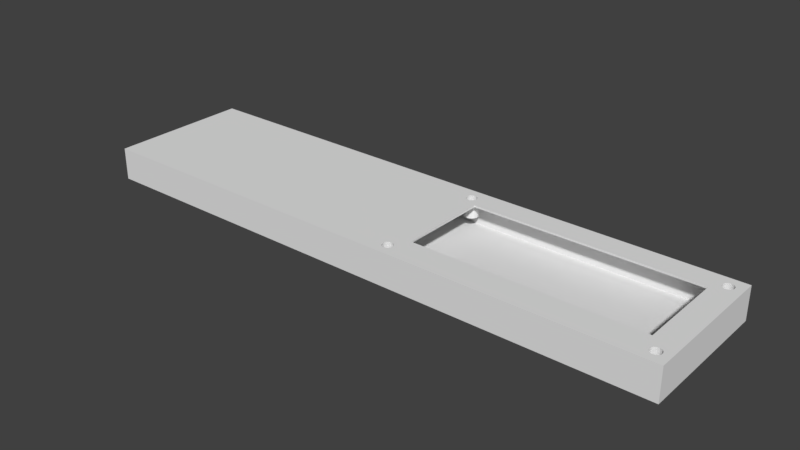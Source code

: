 # Source: voltage.blend  (saved by Blender 2.79.0; exported with 4.5.12 LTS)
import bpy
from mathutils import Matrix  # noqa: F401  (used for matrix-valued properties, if any)

bpy.ops.wm.read_factory_settings(use_empty=True)
scene = bpy.context.scene
scene.name = 'Scene'

# ---- collections
col_collection_1 = bpy.data.collections.new('Collection 1'); scene.collection.children.link(col_collection_1)

# ---- materials (node trees are filled in below, after node groups)
mat_material = bpy.data.materials.new('Material')
mat_material.alpha_threshold = 0.0
mat_material.use_transparent_shadow = False
mat_material.roughness = 0.5
mat_material.line_color = (0.0, 0.0, 0.0, 1.0)

# ---- material node trees

# ---- world
world_world = bpy.data.worlds.new('World'); scene.world = world_world
world_world.color = (0.05088, 0.05088, 0.05088)
world_world.use_sun_shadow = False
world_world.sun_shadow_jitter_overblur = 0.0
world_world.cycles.sampling_method = 'MANUAL'

# ---- meshes
me_cube = bpy.data.meshes.new('Cube')
me_cube.from_pydata([(42.0, 22.0, -5.0), (42.0, -22.0, -5.0), (-42.0, -22.0, -5.0), (-42.0, 22.0, -5.0), (42.0, 22.0, 5.0), (42.0, -22.0, 5.0), (-42.0, -22.0, 5.0), (-42.0, 22.0, 5.0), (38.0, 22.0, -5.0), (-38.0, 22.0, -5.0), (38.0, -22.0, -5.0), (-38.0, -22.0, -5.0), (38.0, 22.0, 5.0), (-38.0, 22.0, 5.0), (38.0, -22.0, 5.0), (-38.0, -22.0, 5.0), (42.0, 18.0, -5.0), (42.0, -18.0, -5.0), (-42.0, -18.0, -5.0), (-42.0, 18.0, -5.0), (42.0, 18.0, 5.0), (42.0, -18.0, 5.0), (-42.0, -18.0, 5.0), (-42.0, 18.0, 5.0), (38.0, -18.0, -5.0), (38.0, 18.0, -5.0), (-38.0, -18.0, -5.0), (-38.0, 18.0, -5.0), (42.0, 14.49, -5.0), (42.0, 7.715, -5.0), (42.0, 2.572, -5.0), (42.0, -2.572, -5.0), (42.0, -7.715, -5.0), (42.0, -12.86, -5.0), (-42.0, -12.86, -5.0), (-42.0, -7.715, -5.0), (-42.0, -2.572, -5.0), (-42.0, 2.572, -5.0), (-42.0, 7.715, -5.0), (-42.0, 14.49, -5.0), (42.0, 14.49, 5.0), (42.0, 7.715, 5.0), (42.0, 2.572, 5.0), (42.0, -2.572, 5.0), (42.0, -7.715, 5.0), (42.0, -12.86, 5.0), (-42.0, -12.86, 5.0), (-42.0, -7.715, 5.0), (-42.0, -2.572, 5.0), (-42.0, 2.572, 5.0), (-42.0, 7.715, 5.0), (-42.0, 14.49, 5.0), (38.0, 14.49, 5.0), (38.0, 7.715, 5.0), (38.0, 2.572, 5.0), (38.0, -2.572, 5.0), (38.0, -7.715, 5.0), (38.0, -12.86, 5.0), (-38.0, 14.49, 5.0), (-38.0, 7.715, 5.0), (-38.0, 2.572, 5.0), (-38.0, -2.572, 5.0), (-38.0, -7.715, 5.0), (-38.0, -12.86, 5.0), (38.0, -12.86, -5.0), (38.0, -7.715, -5.0), (38.0, -2.572, -5.0), (38.0, 2.572, -5.0), (38.0, 7.715, -5.0), (38.0, 14.49, -5.0), (-38.0, -12.86, -5.0), (-38.0, -7.715, -5.0), (-38.0, -2.572, -5.0), (-38.0, 2.572, -5.0), (-38.0, 7.715, -5.0), (-38.0, 14.49, -5.0), (28.5, 22.0, -5.0), (23.75, 22.0, -5.0), (19.0, 22.0, -5.0), (14.25, 22.0, -5.0), (9.501, 22.0, -5.0), (4.75, 22.0, -5.0), (2.384e-05, 22.0, -5.0), (-4.75, 22.0, -5.0), (-9.5, 22.0, -5.0), (-14.25, 22.0, -5.0), (-19.0, 22.0, -5.0), (-23.75, 22.0, -5.0), (-28.5, 22.0, -5.0), (-34.48, 22.0, -5.0), (28.5, -22.0, -5.0), (23.75, -22.0, -5.0), (19.0, -22.0, -5.0), (14.25, -22.0, -5.0), (9.501, -22.0, -5.0), (4.75, -22.0, -5.0), (4.768e-07, -22.0, -5.0), (-4.75, -22.0, -5.0), (-9.501, -22.0, -5.0), (-14.25, -22.0, -5.0), (-19.0, -22.0, -5.0), (-23.75, -22.0, -5.0), (-28.5, -22.0, -5.0), (-34.48, -22.0, -5.0), (28.5, 22.0, 5.0), (23.75, 22.0, 5.0), (19.0, 22.0, 5.0), (14.25, 22.0, 5.0), (9.501, 22.0, 5.0), (4.75, 22.0, 5.0), (3.099e-05, 22.0, 5.0), (-4.75, 22.0, 5.0), (-9.5, 22.0, 5.0), (-14.25, 22.0, 5.0), (-19.0, 22.0, 5.0), (-23.75, 22.0, 5.0), (-28.5, 22.0, 5.0), (-34.48, 22.0, 5.0), (28.5, -22.0, 5.0), (23.75, -22.0, 5.0), (19.0, -22.0, 5.0), (14.25, -22.0, 5.0), (9.5, -22.0, 5.0), (4.75, -22.0, 5.0), (-5.579e-05, -22.0, 5.0), (-4.75, -22.0, 5.0), (-9.501, -22.0, 5.0), (-14.25, -22.0, 5.0), (-19.0, -22.0, 5.0), (-23.75, -22.0, 5.0), (-28.5, -22.0, 5.0), (-34.48, -22.0, 5.0), (28.5, 18.0, -5.0), (23.75, 18.0, -5.0), (19.0, 18.0, -5.0), (14.25, 18.0, -5.0), (9.501, 18.0, -5.0), (4.75, 18.0, -5.0), (1.478e-05, 18.0, -5.0), (-4.75, 18.0, -5.0), (-9.5, 18.0, -5.0), (-14.25, 18.0, -5.0), (-19.0, 18.0, -5.0), (-23.75, 18.0, -5.0), (-28.5, 18.0, -5.0), (-34.48, 18.0, -5.0), (28.5, -18.0, -5.0), (23.75, -18.0, -5.0), (19.0, -18.0, -5.0), (14.25, -18.0, -5.0), (9.501, -18.0, -5.0), (4.75, -18.0, -5.0), (7.629e-06, -18.0, -5.0), (-4.75, -18.0, -5.0), (-9.5, -18.0, -5.0), (-14.25, -18.0, -5.0), (-19.0, -18.0, -5.0), (-23.75, -18.0, -5.0), (-28.5, -18.0, -5.0), (-34.48, -18.0, -5.0), (-34.48, 18.0, 5.0), (-28.5, 18.0, 5.0), (-23.75, 18.0, 5.0), (-19.0, 18.0, 5.0), (-14.25, 18.0, 5.0), (-9.501, 18.0, 5.0), (-4.75, 18.0, 5.0), (3.338e-06, 18.0, 5.0), (4.75, 18.0, 5.0), (9.501, 18.0, 5.0), (14.25, 18.0, 5.0), (19.0, 18.0, 5.0), (23.75, 18.0, 5.0), (28.5, 18.0, 5.0), (-34.48, -18.0, 5.0), (-28.5, -18.0, 5.0), (-23.75, -18.0, 5.0), (-19.0, -18.0, 5.0), (-14.25, -18.0, 5.0), (-9.501, -18.0, 5.0), (-4.75, -18.0, 5.0), (-2.289e-05, -18.0, 5.0), (4.75, -18.0, 5.0), (9.5, -18.0, 5.0), (14.25, -18.0, 5.0), (19.0, -18.0, 5.0), (23.75, -18.0, 5.0), (28.5, -18.0, 5.0), (-34.48, 14.49, 5.0), (-28.5, 14.49, 5.0), (-23.75, 14.49, 5.0), (-19.0, 14.49, 5.0), (-14.25, 14.49, 5.0), (-9.501, 14.49, 5.0), (-4.75, 14.49, 5.0), (-4.768e-07, 14.49, 5.0), (4.75, 14.49, 5.0), (9.501, 14.49, 5.0), (14.25, 14.49, 5.0), (19.0, 14.49, 5.0), (23.75, 14.49, 5.0), (-34.48, 7.715, 5.0), (-34.48, 2.572, 5.0), (-34.48, -2.572, 5.0), (-34.48, -7.715, 5.0), (-34.48, -12.86, 5.0), (-28.5, -12.86, 5.0), (-23.75, -12.86, 5.0), (-19.0, -12.86, 5.0), (-14.25, -12.86, 5.0), (-9.501, -12.86, 5.0), (-4.75, -12.86, 5.0), (-1.955e-05, -12.86, 5.0), (4.75, -12.86, 5.0), (9.5, -12.86, 5.0), (14.25, -12.86, 5.0), (19.0, -12.86, 5.0), (23.75, -12.86, 5.0), (28.5, -12.86, 5.0), (28.5, 14.49, -5.0), (23.75, 14.49, -5.0), (19.0, 14.49, -5.0), (14.25, 14.49, -5.0), (9.501, 14.49, -5.0), (4.75, 14.49, -5.0), (1.24e-05, 14.49, -5.0), (-4.75, 14.49, -5.0), (-9.5, 14.49, -5.0), (-14.25, 14.49, -5.0), (-19.0, 14.49, -5.0), (-23.75, 14.49, -5.0), (-28.5, 14.49, -5.0), (-34.48, 14.49, -5.0), (28.5, 7.715, -5.0), (23.75, 7.715, -5.0), (19.0, 7.715, -5.0), (14.25, 7.715, -5.0), (9.501, 7.715, -5.0), (4.75, 7.715, -5.0), (1.097e-05, 7.715, -5.0), (-4.75, 7.715, -5.0), (-9.5, 7.715, -5.0), (-14.25, 7.715, -5.0), (-19.0, 7.715, -5.0), (-23.75, 7.715, -5.0), (-28.5, 7.715, -5.0), (-34.48, 7.715, -5.0), (28.5, 2.572, -5.0), (23.75, 2.572, -5.0), (19.0, 2.572, -5.0), (14.25, 2.572, -5.0), (9.501, 2.572, -5.0), (4.75, 2.572, -5.0), (9.06e-06, 2.572, -5.0), (-4.75, 2.572, -5.0), (-9.5, 2.572, -5.0), (-14.25, 2.572, -5.0), (-19.0, 2.572, -5.0), (-23.75, 2.572, -5.0), (-28.5, 2.572, -5.0), (-34.48, 2.572, -5.0), (28.5, -2.572, -5.0), (23.75, -2.572, -5.0), (19.0, -2.572, -5.0), (14.25, -2.572, -5.0), (9.501, -2.572, -5.0), (4.75, -2.572, -5.0), (9.06e-06, -2.572, -5.0), (-4.75, -2.572, -5.0), (-9.5, -2.572, -5.0), (-14.25, -2.572, -5.0), (-19.0, -2.572, -5.0), (-23.75, -2.572, -5.0), (-28.5, -2.572, -5.0), (-34.48, -2.572, -5.0), (28.5, -7.715, -5.0), (23.75, -7.715, -5.0), (19.0, -7.715, -5.0), (14.25, -7.715, -5.0), (9.501, -7.715, -5.0), (4.75, -7.715, -5.0), (9.06e-06, -7.715, -5.0), (-4.75, -7.715, -5.0), (-9.5, -7.715, -5.0), (-14.25, -7.715, -5.0), (-19.0, -7.715, -5.0), (-23.75, -7.715, -5.0), (-28.5, -7.715, -5.0), (-34.48, -7.715, -5.0), (28.5, -12.86, -5.0), (23.75, -12.86, -5.0), (19.0, -12.86, -5.0), (14.25, -12.86, -5.0), (9.501, -12.86, -5.0), (4.75, -12.86, -5.0), (8.583e-06, -12.86, -5.0), (-4.75, -12.86, -5.0), (-9.5, -12.86, -5.0), (-14.25, -12.86, -5.0), (-19.0, -12.86, -5.0), (-23.75, -12.86, -5.0), (-28.5, -12.86, -5.0), (-34.48, -12.86, -5.0), (40.0, 22.0, 5.0), (42.0, 20.0, 5.0), (38.0, 20.0, 5.0), (34.41, 18.0, 5.0), (40.0, 18.0, 5.0), (42.0, 15.43, 5.0), (38.0, 15.43, 5.0), (40.0, 14.49, 5.0), (34.41, 14.49, 5.0), (34.41, 22.0, 5.0), (34.41, 20.0, 5.0), (34.41, 15.43, 5.0), (40.0, 15.43, 5.0), (40.0, 20.0, 5.0), (34.41, 19.0, 5.0), (36.81, 20.0, 5.0), (34.41, 16.72, 5.0), (36.81, 15.43, 5.0), (40.0, 16.72, 5.0), (39.0, 15.43, 5.0), (40.0, 19.0, 5.0), (39.0, 20.0, 5.0), (39.59, 18.16, 5.0), (38.21, 16.36, 5.0), (34.41, 18.5, 5.0), (37.41, 20.0, 5.0), (34.41, 16.07, 5.0), (37.41, 15.43, 5.0), (40.0, 16.07, 5.0), (39.5, 15.43, 5.0), (40.0, 18.5, 5.0), (39.5, 20.0, 5.0), (37.79, 19.55, 5.0), (36.41, 17.75, 5.0), (34.41, 19.5, 5.0), (36.22, 20.0, 5.0), (34.41, 17.36, 5.0), (36.22, 15.43, 5.0), (40.0, 17.36, 5.0), (38.5, 15.43, 5.0), (40.0, 19.5, 5.0), (38.5, 20.0, 5.0), (38.98, 16.68, 5.0), (39.48, 17.34, 5.0), (37.38, 16.47, 5.0), (36.72, 16.98, 5.0), (37.02, 19.23, 5.0), (36.52, 18.58, 5.0), (38.62, 19.44, 5.0), (39.28, 18.93, 5.0), (38.21, 19.55, 5.0), (38.98, 19.23, 5.0), (39.49, 18.57, 5.0), (36.73, 18.94, 5.0), (37.39, 19.44, 5.0), (36.51, 17.35, 5.0), (37.79, 16.36, 5.0), (39.59, 17.74, 5.0), (39.27, 16.98, 5.0), (38.61, 16.47, 5.0), (37.02, 16.68, 5.0), (36.41, 18.17, 5.0), (-40.0, 22.0, 5.0), (-42.0, 20.0, 5.0), (-35.63, 22.0, 5.0), (-42.0, 15.43, 5.0), (-37.8, 19.55, 5.0), (-39.6, 18.16, 5.0), (-38.22, 16.35, 5.0), (-40.0, 14.49, 5.0), (-36.41, 17.74, 5.0), (-35.63, 14.49, 5.0), (-34.48, 15.43, 5.0), (-34.48, 20.0, 5.0), (-37.02, 16.67, 5.0), (-39.28, 16.97, 5.0), (-38.99, 19.23, 5.0), (-36.73, 18.93, 5.0), (-41.0, 22.0, 5.0), (-42.0, 21.0, 5.0), (-36.81, 22.0, 5.0), (-42.0, 16.72, 5.0), (-38.0, 15.0, 5.0), (-39.0, 14.49, 5.0), (-34.97, 18.0, 5.0), (-34.97, 14.49, 5.0), (-34.48, 15.0, 5.0), (-34.48, 19.0, 5.0), (-39.0, 22.0, 5.0), (-42.0, 19.0, 5.0), (-34.97, 22.0, 5.0), (-42.0, 15.0, 5.0), (-38.0, 21.0, 5.0), (-41.0, 18.0, 5.0), (-41.0, 14.49, 5.0), (-36.81, 14.49, 5.0), (-34.48, 16.72, 5.0), (-34.48, 21.0, 5.0), (-35.63, 15.0, 5.0), (-36.61, 17.15, 5.0), (-34.97, 15.43, 5.0), (-37.59, 16.39, 5.0), (-40.0, 15.0, 5.0), (-39.56, 17.53, 5.0), (-38.81, 16.55, 5.0), (-41.0, 15.43, 5.0), (-39.4, 18.76, 5.0), (-40.0, 21.0, 5.0), (-38.42, 19.51, 5.0), (-41.0, 20.0, 5.0), (-36.45, 18.37, 5.0), (-35.63, 21.0, 5.0), (-34.97, 20.0, 5.0), (-37.2, 19.35, 5.0), (-36.81, 21.0, 5.0), (-34.97, 21.0, 5.0), (-34.97, 19.0, 5.0), (-41.0, 21.0, 5.0), (-39.0, 21.0, 5.0), (-41.0, 16.72, 5.0), (-39.0, 15.0, 5.0), (-34.97, 16.72, 5.0), (-34.97, 15.0, 5.0), (-36.81, 15.0, 5.0), (-41.0, 15.0, 5.0), (-41.0, 19.0, 5.0), (-40.0, -22.0, 5.0), (-35.63, -22.0, 5.0), (-37.82, -19.63, 5.0), (-42.0, -20.0, 5.0), (-38.24, -16.42, 5.0), (-39.63, -18.24, 5.0), (-42.0, -15.43, 5.0), (-40.0, -12.86, 5.0), (-36.43, -17.82, 5.0), (-35.63, -12.86, 5.0), (-34.48, -15.43, 5.0), (-34.48, -20.0, 5.0), (-39.31, -17.04, 5.0), (-37.04, -16.74, 5.0), (-36.75, -19.01, 5.0), (-39.01, -19.31, 5.0), (-41.0, -22.0, 5.0), (-36.81, -22.0, 5.0), (-38.0, -21.0, 5.0), (-42.0, -19.0, 5.0), (-42.0, -14.14, 5.0), (-39.0, -12.86, 5.0), (-35.03, -18.0, 5.0), (-35.03, -12.86, 5.0), (-34.48, -16.72, 5.0), (-34.48, -21.0, 5.0), (-39.0, -22.0, 5.0), (-35.03, -22.0, 5.0), (-42.0, -21.0, 5.0), (-38.0, -14.14, 5.0), (-41.0, -18.0, 5.0), (-42.0, -16.72, 5.0), (-41.0, -12.86, 5.0), (-36.81, -12.86, 5.0), (-34.48, -14.14, 5.0), (-34.48, -19.0, 5.0), (-39.59, -17.61, 5.0), (-40.0, -14.14, 5.0), (-38.84, -16.63, 5.0), (-41.0, -15.43, 5.0), (-36.63, -17.22, 5.0), (-35.63, -14.14, 5.0), (-35.03, -15.43, 5.0), (-37.61, -16.46, 5.0), (-35.63, -21.0, 5.0), (-36.47, -18.45, 5.0), (-35.03, -20.0, 5.0), (-37.22, -19.43, 5.0), (-40.0, -21.0, 5.0), (-39.43, -18.84, 5.0), (-38.45, -19.59, 5.0), (-41.0, -20.0, 5.0), (-41.0, -19.0, 5.0), (-39.0, -21.0, 5.0), (-35.03, -19.0, 5.0), (-35.03, -21.0, 5.0), (-36.81, -14.14, 5.0), (-35.03, -14.14, 5.0), (-35.03, -16.72, 5.0), (-41.0, -14.14, 5.0), (-39.0, -14.14, 5.0), (-41.0, -16.72, 5.0), (-36.81, -21.0, 5.0), (-41.0, -21.0, 5.0), (42.0, -20.0, 5.0), (40.0, -22.0, 5.0), (37.56, -19.45, 5.0), (42.0, -15.43, 5.0), (38.22, -16.34, 5.0), (36.45, -17.93, 5.0), (39.62, -18.26, 5.0), (40.0, -12.86, 5.0), (35.63, -12.86, 5.0), (36.98, -19.12, 5.0), (36.98, -16.74, 5.0), (39.35, -16.99, 5.0), (38.85, -19.31, 5.0), (42.0, -21.0, 5.0), (39.0, -22.0, 5.0), (38.0, -21.0, 5.0), (42.0, -16.72, 5.0), (41.0, -18.0, 5.0), (41.0, -12.86, 5.0), (36.81, -12.86, 5.0), (34.44, -22.0, 5.0), (42.0, -19.0, 5.0), (41.0, -22.0, 5.0), (42.0, -14.14, 5.0), (38.0, -14.14, 5.0), (34.44, -18.0, 5.0), (39.0, -12.86, 5.0), (34.44, -12.86, 5.0), (36.59, -18.58, 5.0), (34.44, -20.0, 5.0), (36.59, -17.28, 5.0), (35.63, -14.14, 5.0), (37.56, -16.41, 5.0), (34.44, -15.43, 5.0), (39.62, -17.59, 5.0), (40.0, -14.14, 5.0), (41.0, -15.43, 5.0), (38.85, -16.54, 5.0), (40.0, -21.0, 5.0), (39.35, -18.87, 5.0), (41.0, -20.0, 5.0), (38.22, -19.52, 5.0), (41.0, -19.0, 5.0), (41.0, -21.0, 5.0), (39.0, -14.14, 5.0), (41.0, -14.14, 5.0), (41.0, -16.72, 5.0), (34.44, -14.14, 5.0), (36.81, -14.14, 5.0), (34.44, -19.0, 5.0), (34.44, -21.0, 5.0), (34.44, -16.72, 5.0), (39.0, -21.0, 5.0), (39.59, 18.16, -0.401), (38.21, 16.36, -0.401), (37.79, 19.55, -0.401), (36.41, 17.75, -0.401), (38.98, 16.68, -0.401), (39.48, 17.34, -0.401), (37.38, 16.47, -0.401), (36.72, 16.98, -0.401), (37.02, 19.23, -0.401), (36.52, 18.58, -0.401), (38.62, 19.44, -0.401), (39.28, 18.93, -0.401), (38.21, 19.55, -0.401), (38.98, 19.23, -0.401), (39.49, 18.57, -0.401), (36.73, 18.94, -0.401), (37.39, 19.44, -0.401), (36.51, 17.35, -0.401), (37.79, 16.36, -0.401), (39.59, 17.74, -0.401), (39.27, 16.98, -0.401), (38.61, 16.47, -0.401), (37.02, 16.68, -0.401), (36.41, 18.17, -0.401), (-37.8, 19.55, -0.401), (-39.6, 18.16, -0.401), (-38.22, 16.35, -0.401), (-36.41, 17.74, -0.401), (-37.02, 16.67, -0.401), (-39.28, 16.97, -0.401), (-38.99, 19.23, -0.401), (-36.73, 18.93, -0.401), (-36.61, 17.15, -0.401), (-37.59, 16.39, -0.401), (-39.56, 17.53, -0.401), (-38.81, 16.55, -0.401), (-39.4, 18.76, -0.401), (-38.42, 19.51, -0.401), (-36.45, 18.37, -0.401), (-37.2, 19.35, -0.401), (-37.82, -19.63, -0.401), (-38.24, -16.42, -0.401), (-39.63, -18.24, -0.401), (-36.43, -17.82, -0.401), (-39.31, -17.04, -0.401), (-37.04, -16.74, -0.401), (-36.75, -19.01, -0.401), (-39.01, -19.31, -0.401), (-39.59, -17.61, -0.401), (-38.84, -16.63, -0.401), (-36.63, -17.22, -0.401), (-37.61, -16.46, -0.401), (-36.47, -18.45, -0.401), (-37.22, -19.43, -0.401), (-39.43, -18.84, -0.401), (-38.45, -19.59, -0.401), (37.56, -19.45, -0.401), (38.22, -16.34, -0.401), (36.45, -17.93, -0.401), (39.62, -18.26, -0.401), (36.98, -19.12, -0.401), (36.98, -16.74, -0.401), (39.35, -16.99, -0.401), (38.85, -19.31, -0.401), (36.59, -18.58, -0.401), (36.59, -17.28, -0.401), (37.56, -16.41, -0.401), (39.62, -17.59, -0.401), (38.85, -16.54, -0.401), (39.35, -18.87, -0.401), (38.22, -19.52, -0.401), (34.41, 7.715, 5.0), (34.41, 2.572, 5.0), (34.41, -2.572, 5.0), (34.41, -7.715, 5.0), (34.43, 22.0, -5.0), (34.43, -22.0, -5.0), (34.43, 18.0, -5.0), (34.43, -18.0, -5.0), (34.43, 14.49, -5.0), (34.43, 7.715, -5.0), (34.43, 2.572, -5.0), (34.43, -2.572, -5.0), (34.43, -7.715, -5.0), (34.43, -12.86, -5.0), (28.5, 14.49, 5.0), (23.75, 17.3, 5.0), (23.75, 16.6, 5.0), (23.75, 15.9, 5.0), (23.75, 15.2, 5.0), (19.0, 17.3, 5.0), (19.0, 16.6, 5.0), (19.0, 15.9, 5.0), (19.0, 15.2, 5.0), (14.25, 17.3, 5.0), (14.25, 16.6, 5.0), (14.25, 15.9, 5.0), (14.25, 15.2, 5.0), (9.501, 17.3, 5.0), (9.501, 16.6, 5.0), (9.501, 15.9, 5.0), (9.501, 15.2, 5.0), (4.75, 17.3, 5.0), (4.75, 16.6, 5.0), (4.75, 15.9, 5.0), (4.75, 15.2, 5.0), (2.575e-06, 17.3, 5.0), (1.812e-06, 16.6, 5.0), (1.049e-06, 15.9, 5.0), (2.861e-07, 15.2, 5.0), (-4.75, 17.3, 5.0), (-4.75, 16.6, 5.0), (-4.75, 15.9, 5.0), (-4.75, 15.2, 5.0), (-9.501, 17.3, 5.0), (-9.501, 16.6, 5.0), (-9.501, 15.9, 5.0), (-9.501, 15.2, 5.0), (-14.25, 17.3, 5.0), (-14.25, 16.6, 5.0), (-14.25, 15.9, 5.0), (-14.25, 15.2, 5.0), (-19.0, 17.3, 5.0), (-19.0, 16.6, 5.0), (-19.0, 15.9, 5.0), (-19.0, 15.2, 5.0), (-23.75, 17.3, 5.0), (-23.75, 16.6, 5.0), (-23.75, 15.9, 5.0), (-23.75, 15.2, 5.0), (-28.5, 17.3, 5.0), (-28.5, 16.6, 5.0), (-28.5, 15.9, 5.0), (-28.5, 15.2, 5.0), (28.5, 17.3, 5.0), (28.5, 16.6, 5.0), (28.5, 15.9, 5.0), (28.5, 15.2, 5.0), (35.61, 14.49, 5.0), (36.8, 14.49, 5.0), (35.61, 7.715, 5.0), (36.8, 7.715, 5.0), (35.61, 2.572, 5.0), (36.8, 2.572, 5.0), (35.61, -2.572, 5.0), (36.8, -2.572, 5.0), (35.61, -7.715, 5.0), (36.8, -7.715, 5.0), (-139.9, 18.0, -5.0), (-139.9, 22.0, -5.0), (-139.9, -22.0, -5.0), (-139.9, -22.0, 5.0), (-139.9, 22.0, 5.0), (-139.9, 21.0, 5.0), (-139.9, -18.0, -5.0), (-139.9, 14.49, -5.0), (-139.9, -19.0, 5.0), (-139.9, -18.0, 5.0), (-139.9, 16.72, 5.0), (-139.9, 18.0, 5.0), (-139.9, -12.86, -5.0), (-139.9, -7.715, -5.0), (-139.9, -2.572, -5.0), (-139.9, 2.572, -5.0), (-139.9, 7.715, -5.0), (-139.9, -14.14, 5.0), (-139.9, -12.86, 5.0), (-139.9, -7.715, 5.0), (-139.9, -2.572, 5.0), (-139.9, 2.572, 5.0), (-139.9, 7.715, 5.0), (-139.9, 14.49, 5.0), (-139.9, 19.0, 5.0), (-139.9, 20.0, 5.0), (-139.9, 15.0, 5.0), (-139.9, 15.43, 5.0), (-139.9, -21.0, 5.0), (-139.9, -20.0, 5.0), (-139.9, -16.72, 5.0), (-139.9, -15.43, 5.0)], [(312, 621), (513, 622)], [(26, 11, 2, 18), (492, 457, 6, 445), (17, 21, 514, 493, 506, 5, 1), (11, 15, 455, 429, 445, 6, 2), (39, 38, 710, 701), (13, 9, 3, 7, 381, 365, 391), (4, 0, 8, 12, 303), (117, 89, 9, 13, 383, 367, 393), (1, 5, 515, 494, 507, 14, 10), (103, 131, 456, 430, 446, 15, 11), (545, 508, 14, 507), (491, 447, 15, 446), (17, 1, 10, 24), (159, 103, 11, 26), (89, 145, 27, 9), (302, 159, 26, 70), (0, 16, 25, 8), (33, 17, 24, 64), (435, 449, 711, 725), (38, 37, 709, 710), (0, 4, 304, 20, 16), (33, 45, 516, 496, 509, 21, 17), (428, 392, 23, 396), (490, 460, 22, 459), (9, 27, 19, 3), (70, 26, 18, 34), (27, 75, 39, 19), (75, 74, 38, 39), (74, 73, 37, 38), (73, 72, 36, 37), (72, 71, 35, 36), (71, 70, 34, 35), (427, 394, 51, 397), (58, 386, 372, 397, 51, 50, 59), (59, 50, 49, 60), (60, 49, 48, 61), (61, 48, 47, 62), (62, 47, 46, 461, 436, 450, 63), (16, 20, 308, 40, 28), (28, 40, 41, 29), (29, 41, 42, 30), (30, 42, 43, 31), (31, 43, 44, 32), (32, 44, 45, 33), (384, 23, 705, 704), (50, 51, 717, 716), (432, 448, 702, 723), (457, 432, 723, 722), (37, 36, 708, 709), (448, 22, 703, 702), (315, 332, 322, 342, 309, 52, 310), (40, 310, 52, 53, 41), (41, 53, 54, 42), (42, 54, 55, 43), (43, 55, 56, 44), (44, 56, 57, 519, 500, 511, 45), (426, 385, 58, 398), (188, 388, 374, 398, 58, 59, 201), (201, 59, 60, 202), (202, 60, 61, 203), (203, 61, 62, 204), (204, 62, 63, 462, 438, 452, 205), (16, 28, 69, 25), (28, 29, 68, 69), (29, 30, 67, 68), (30, 31, 66, 67), (31, 32, 65, 66), (32, 33, 64, 65), (145, 232, 75, 27), (232, 246, 74, 75), (246, 260, 73, 74), (260, 274, 72, 73), (274, 288, 71, 72), (288, 302, 70, 71), (628, 629, 275, 261), (275, 289, 290, 276), (276, 290, 291, 277), (277, 291, 292, 278), (278, 292, 293, 279), (279, 293, 294, 280), (280, 294, 295, 281), (281, 295, 296, 282), (282, 296, 297, 283), (283, 297, 298, 284), (284, 298, 299, 285), (285, 299, 300, 286), (286, 300, 301, 287), (287, 301, 302, 288), (627, 628, 261, 247), (261, 275, 276, 262), (262, 276, 277, 263), (263, 277, 278, 264), (264, 278, 279, 265), (265, 279, 280, 266), (266, 280, 281, 267), (267, 281, 282, 268), (268, 282, 283, 269), (269, 283, 284, 270), (270, 284, 285, 271), (271, 285, 286, 272), (272, 286, 287, 273), (273, 287, 288, 274), (626, 627, 247, 233), (247, 261, 262, 248), (248, 262, 263, 249), (249, 263, 264, 250), (250, 264, 265, 251), (251, 265, 266, 252), (252, 266, 267, 253), (253, 267, 268, 254), (254, 268, 269, 255), (255, 269, 270, 256), (256, 270, 271, 257), (257, 271, 272, 258), (258, 272, 273, 259), (259, 273, 274, 260), (625, 626, 233, 219), (233, 247, 248, 234), (234, 248, 249, 235), (235, 249, 250, 236), (236, 250, 251, 237), (237, 251, 252, 238), (238, 252, 253, 239), (239, 253, 254, 240), (240, 254, 255, 241), (241, 255, 256, 242), (242, 256, 257, 243), (243, 257, 258, 244), (244, 258, 259, 245), (245, 259, 260, 246), (623, 625, 219, 132), (219, 233, 234, 220), (220, 234, 235, 221), (221, 235, 236, 222), (222, 236, 237, 223), (223, 237, 238, 224), (224, 238, 239, 225), (225, 239, 240, 226), (226, 240, 241, 227), (227, 241, 242, 228), (228, 242, 243, 229), (229, 243, 244, 230), (230, 244, 245, 231), (231, 245, 246, 232), (132, 219, 220, 133), (133, 220, 221, 134), (134, 221, 222, 135), (135, 222, 223, 136), (136, 223, 224, 137), (137, 224, 225, 138), (138, 225, 226, 139), (139, 226, 227, 140), (140, 227, 228, 141), (141, 228, 229, 142), (142, 229, 230, 143), (143, 230, 231, 144), (144, 231, 232, 145), (635, 639, 199, 200), (639, 643, 198, 199), (643, 647, 197, 198), (647, 651, 196, 197), (651, 655, 195, 196), (655, 659, 194, 195), (659, 663, 193, 194), (663, 667, 192, 193), (667, 671, 191, 192), (671, 675, 190, 191), (675, 679, 189, 190), (161, 160, 399, 375, 389, 188, 189, 679, 678, 677, 676), (218, 217, 186, 187), (217, 216, 185, 186), (216, 215, 184, 185), (215, 214, 183, 184), (214, 213, 182, 183), (213, 212, 181, 182), (212, 211, 180, 181), (211, 210, 179, 180), (210, 209, 178, 179), (209, 208, 177, 178), (208, 207, 176, 177), (207, 206, 175, 176), (206, 205, 463, 439, 453, 174, 175), (630, 624, 146, 289), (104, 105, 172, 173), (105, 106, 171, 172), (106, 107, 170, 171), (107, 108, 169, 170), (108, 109, 168, 169), (109, 110, 167, 168), (110, 111, 166, 167), (111, 112, 165, 166), (112, 113, 164, 165), (113, 114, 163, 164), (114, 115, 162, 163), (115, 116, 161, 162), (116, 117, 400, 376, 390, 160, 161), (621, 623, 132, 76), (289, 146, 147, 290), (290, 147, 148, 291), (291, 148, 149, 292), (292, 149, 150, 293), (293, 150, 151, 294), (294, 151, 152, 295), (295, 152, 153, 296), (296, 153, 154, 297), (297, 154, 155, 298), (298, 155, 156, 299), (299, 156, 157, 300), (300, 157, 158, 301), (301, 158, 159, 302), (624, 622, 90, 146), (76, 132, 133, 77), (77, 133, 134, 78), (78, 134, 135, 79), (79, 135, 136, 80), (80, 136, 137, 81), (81, 137, 138, 82), (82, 138, 139, 83), (83, 139, 140, 84), (84, 140, 141, 85), (85, 141, 142, 86), (86, 142, 143, 87), (87, 143, 144, 88), (88, 144, 145, 89), (146, 90, 91, 147), (147, 91, 92, 148), (148, 92, 93, 149), (149, 93, 94, 150), (150, 94, 95, 151), (151, 95, 96, 152), (152, 96, 97, 153), (153, 97, 98, 154), (154, 98, 99, 155), (155, 99, 100, 156), (156, 100, 101, 157), (157, 101, 102, 158), (158, 102, 103, 159), (10, 14, 513, 118, 90, 622), (187, 186, 119, 118), (186, 185, 120, 119), (185, 184, 121, 120), (184, 183, 122, 121), (183, 182, 123, 122), (182, 181, 124, 123), (181, 180, 125, 124), (180, 179, 126, 125), (179, 178, 127, 126), (178, 177, 128, 127), (177, 176, 129, 128), (176, 175, 130, 129), (175, 174, 464, 440, 454, 131, 130), (312, 12, 8, 621, 76, 104), (90, 118, 119, 91), (91, 119, 120, 92), (92, 120, 121, 93), (93, 121, 122, 94), (94, 122, 123, 95), (95, 123, 124, 96), (96, 124, 125, 97), (97, 125, 126, 98), (98, 126, 127, 99), (99, 127, 128, 100), (100, 128, 129, 101), (101, 129, 130, 102), (102, 130, 131, 103), (104, 76, 77, 105), (105, 77, 78, 106), (106, 78, 79, 107), (107, 79, 80, 108), (108, 80, 81, 109), (109, 81, 82, 110), (110, 82, 83, 111), (111, 83, 84, 112), (112, 84, 85, 113), (113, 85, 86, 114), (114, 86, 87, 115), (115, 87, 88, 116), (116, 88, 89, 117), (364, 327, 306, 336), (12, 312, 313, 338, 318, 328, 305), (309, 330, 320, 340, 314, 311, 684, 685, 52), (363, 329, 314, 340), (313, 312, 104, 173, 306, 327, 317, 337), (308, 315, 310, 40), (20, 307, 341, 321, 331, 315, 308), (362, 326, 309, 342), (304, 316, 343, 323, 333, 307, 20), (4, 303, 316, 304), (303, 12, 305, 344, 324, 334, 316), (361, 345, 322, 332), (359, 347, 320, 330), (358, 339, 319, 348), (356, 337, 317, 350), (324, 344, 353, 351), (344, 305, 335, 353), (343, 354, 352, 323), (316, 334, 354, 343), (334, 324, 351, 354), (333, 355, 325, 307), (323, 352, 355, 333), (318, 338, 356, 349), (338, 313, 337, 356), (305, 328, 357, 335), (328, 318, 349, 357), (336, 306, 339, 358), (326, 359, 330, 309), (341, 360, 346, 321), (307, 325, 360, 341), (331, 361, 332, 315), (321, 346, 361, 331), (345, 362, 342, 322), (347, 363, 340, 320), (348, 319, 329, 363), (350, 317, 327, 364), (425, 401, 374, 388), (424, 402, 377, 403), (423, 405, 372, 386), (422, 384, 368, 408), (421, 410, 379, 411), (420, 382, 366, 412), (419, 413, 373, 387), (418, 414, 380, 415), (417, 395, 369, 416), (414, 417, 416, 380), (367, 383, 417, 414), (383, 13, 395, 417), (400, 418, 415, 376), (117, 393, 418, 400), (393, 367, 414, 418), (390, 419, 387, 160), (376, 415, 419, 390), (415, 380, 413, 419), (410, 420, 412, 379), (365, 381, 420, 410), (381, 7, 382, 420), (395, 421, 411, 369), (13, 391, 421, 395), (391, 365, 410, 421), (406, 422, 408, 378), (370, 396, 422, 406), (396, 23, 384, 422), (385, 423, 386, 58), (371, 407, 423, 385), (407, 378, 405, 423), (399, 424, 403, 375), (160, 387, 424, 399), (387, 373, 402, 424), (389, 425, 388, 188), (375, 403, 425, 389), (403, 377, 401, 425), (401, 426, 398, 374), (377, 404, 426, 401), (404, 371, 385, 426), (405, 427, 397, 372), (378, 408, 427, 405), (408, 368, 394, 427), (409, 428, 396, 370), (379, 412, 428, 409), (412, 366, 392, 428), (489, 466, 441, 467), (488, 449, 435, 468), (487, 469, 437, 451), (486, 470, 442, 471), (485, 458, 433, 472), (484, 473, 430, 456), (483, 474, 443, 475), (482, 477, 429, 455), (481, 448, 432, 480), (478, 481, 480, 444), (434, 459, 481, 478), (459, 22, 448, 481), (447, 482, 455, 15), (431, 479, 482, 447), (479, 444, 477, 482), (464, 483, 475, 440), (174, 451, 483, 464), (451, 437, 474, 483), (454, 484, 456, 131), (440, 475, 484, 454), (475, 443, 473, 484), (470, 485, 472, 442), (438, 462, 485, 470), (462, 63, 458, 485), (463, 486, 471, 439), (205, 452, 486, 463), (452, 438, 470, 486), (453, 487, 451, 174), (439, 471, 487, 453), (471, 442, 469, 487), (466, 488, 468, 441), (436, 461, 488, 466), (461, 46, 449, 488), (458, 489, 467, 433), (63, 450, 489, 458), (450, 436, 466, 489), (465, 490, 459, 434), (441, 468, 490, 465), (468, 435, 460, 490), (473, 491, 446, 430), (443, 476, 491, 473), (476, 431, 447, 491), (477, 492, 445, 429), (444, 480, 492, 477), (480, 432, 457, 492), (541, 524, 503, 525), (539, 527, 499, 510), (538, 528, 504, 529), (537, 517, 497, 530), (536, 531, 494, 515), (535, 532, 505, 533), (514, 535, 533, 493), (21, 510, 535, 514), (510, 499, 532, 535), (506, 536, 515, 5), (493, 533, 536, 506), (533, 505, 531, 536), (528, 537, 530, 504), (500, 519, 537, 528), (519, 57, 517, 537), (516, 538, 529, 496), (45, 511, 538, 516), (511, 500, 528, 538), (509, 539, 510, 21), (496, 529, 539, 509), (529, 504, 527, 539), (524, 540, 526, 503), (501, 520, 540, 524), (542, 518, 187, 118, 513, 543, 522), (517, 541, 525, 497), (57, 512, 541, 517), (512, 501, 524, 541), (521, 542, 522, 502), (498, 518, 542, 521), (508, 495, 502, 522, 543), (502, 495, 602, 606), (14, 508, 543, 513), (540, 520, 218, 187, 518, 544, 526), (523, 544, 518, 498), (503, 526, 544, 523), (531, 545, 507, 494), (505, 534, 545, 531), (534, 495, 508, 545), (434, 478, 600, 588), (527, 504, 608, 613), (444, 479, 601, 593), (404, 377, 574, 579), (361, 346, 551, 566), (351, 353, 558, 556), (353, 335, 548, 558), (530, 497, 603, 614), (406, 378, 575, 580), (345, 361, 566, 550), (465, 434, 588, 594), (352, 354, 559, 557), (407, 371, 572, 581), (532, 499, 605, 615), (362, 345, 550, 567), (433, 467, 595, 587), (409, 370, 571, 582), (326, 362, 567, 547), (354, 351, 556, 559), (495, 534, 616, 602), (437, 469, 596, 589), (325, 355, 560, 546), (369, 411, 583, 570), (348, 363, 568, 553), (355, 352, 557, 560), (402, 373, 573, 578), (363, 347, 552, 568), (521, 502, 606, 610), (373, 413, 584, 573), (442, 472, 597, 591), (356, 350, 555, 561), (371, 404, 579, 572), (364, 336, 549, 569), (350, 364, 569, 555), (443, 474, 598, 592), (523, 498, 604, 611), (349, 356, 561, 554), (370, 406, 580, 571), (380, 416, 585, 577), (441, 465, 594, 590), (378, 407, 581, 575), (476, 443, 592, 599), (497, 525, 612, 603), (467, 441, 590, 595), (335, 357, 562, 548), (379, 409, 582, 576), (478, 444, 593, 600), (499, 527, 613, 605), (357, 349, 554, 562), (469, 442, 591, 596), (479, 431, 586, 601), (358, 348, 553, 563), (411, 379, 576, 583), (336, 358, 563, 549), (498, 521, 610, 604), (504, 530, 614, 608), (413, 380, 577, 584), (472, 433, 587, 597), (505, 532, 615, 609), (359, 326, 547, 564), (474, 437, 589, 598), (503, 523, 611, 607), (347, 359, 564, 552), (416, 369, 570, 585), (534, 505, 609, 616), (346, 360, 565, 551), (431, 476, 599, 586), (525, 503, 607, 612), (360, 325, 546, 565), (377, 402, 578, 574), (629, 630, 289, 275), (688, 686, 617, 618), (690, 688, 618, 619), (692, 690, 619, 620), (65, 64, 630, 629), (24, 10, 622, 624), (8, 25, 623, 621), (64, 24, 624, 630), (25, 69, 625, 623), (69, 68, 626, 625), (68, 67, 627, 626), (67, 66, 628, 627), (66, 65, 629, 628), (686, 684, 311, 617), (683, 635, 200, 631), (173, 172, 632, 680), (680, 632, 633, 681), (681, 633, 634, 682), (682, 634, 635, 683), (162, 161, 676, 672), (672, 676, 677, 673), (673, 677, 678, 674), (674, 678, 679, 675), (163, 162, 672, 668), (668, 672, 673, 669), (669, 673, 674, 670), (670, 674, 675, 671), (164, 163, 668, 664), (664, 668, 669, 665), (665, 669, 670, 666), (666, 670, 671, 667), (165, 164, 664, 660), (660, 664, 665, 661), (661, 665, 666, 662), (662, 666, 667, 663), (166, 165, 660, 656), (656, 660, 661, 657), (657, 661, 662, 658), (658, 662, 663, 659), (167, 166, 656, 652), (652, 656, 657, 653), (653, 657, 658, 654), (654, 658, 659, 655), (168, 167, 652, 648), (648, 652, 653, 649), (649, 653, 654, 650), (650, 654, 655, 651), (169, 168, 648, 644), (644, 648, 649, 645), (645, 649, 650, 646), (646, 650, 651, 647), (170, 169, 644, 640), (640, 644, 645, 641), (641, 645, 646, 642), (642, 646, 647, 643), (171, 170, 640, 636), (636, 640, 641, 637), (637, 641, 642, 638), (638, 642, 643, 639), (172, 171, 636, 632), (632, 636, 637, 633), (633, 637, 638, 634), (634, 638, 639, 635), (680, 339, 306, 173), (681, 319, 339, 680), (682, 329, 319, 681), (683, 314, 329, 682), (631, 311, 314, 683), (53, 52, 685, 687), (687, 685, 684, 686), (56, 55, 691, 693), (693, 691, 690, 692), (55, 54, 689, 691), (691, 689, 688, 690), (54, 53, 687, 689), (689, 687, 686, 688), (693, 512, 57, 56), (692, 501, 512, 693), (620, 520, 501, 692), (694, 705, 718, 719, 699, 698, 695), (696, 697, 722, 723, 702, 703, 700), (701, 717, 720, 721, 704, 705, 694), (700, 703, 724, 725, 711, 712, 706), (706, 712, 713, 707), (707, 713, 714, 708), (708, 714, 715, 709), (709, 715, 716, 710), (710, 716, 717, 701), (460, 435, 725, 724), (382, 7, 698, 699), (23, 392, 718, 705), (51, 394, 720, 717), (366, 382, 699, 719), (449, 46, 712, 711), (6, 457, 722, 697), (18, 2, 696, 700), (392, 366, 719, 718), (46, 47, 713, 712), (19, 39, 701, 694), (34, 18, 700, 706), (368, 384, 704, 721), (47, 48, 714, 713), (3, 19, 694, 695), (35, 34, 706, 707), (394, 368, 721, 720), (48, 49, 715, 714), (2, 6, 697, 696), (22, 460, 724, 703), (36, 35, 707, 708), (49, 50, 716, 715), (7, 3, 695, 698)])
me_cube.materials.append(mat_material)
me_cube.use_remesh_preserve_volume = False
me_cube.use_remesh_preserve_attributes = False
me_cube.use_mirror_vertex_groups = False
me_cube.update()

# ---- objects
ob_cube = bpy.data.objects.new('Cube', me_cube)

# ---- transforms, parenting, visibility, modifiers, constraints
ob_cube.location = (0.0, 0.0, 0.0)
ob_cube.scale = (1.0, 1.0, 1.0)
ob_cube.lock_rotations_4d = False
ob_cube.empty_display_type = 'ARROWS'
ob_cube.lineart.crease_threshold = 0.0
_m = ob_cube.modifiers.new('Solidify', 'SOLIDIFY')
_m.thickness = 0.5
_m.nonmanifold_thickness_mode = 'FIXED'
_m.nonmanifold_merge_threshold = 0.0003

# ---- collection membership
col_collection_1.objects.link(ob_cube)

# ---- scene / render settings (as saved in the file)
scene.frame_start = 1; scene.frame_end = 250; scene.frame_set(2)
scene.render.engine = 'BLENDER_EEVEE_NEXT'
scene.render.resolution_percentage = 50
scene.render.dither_intensity = 0.0
scene.cycles.use_denoising = False
scene.cycles.samples = 128
scene.cycles.sampling_pattern = 'TABULATED_SOBOL'
scene.cycles.use_adaptive_sampling = False
scene.cycles.use_light_tree = False
scene.cycles.blur_glossy = 0.0
scene.cycles.sample_clamp_indirect = 0.0
scene.view_settings.view_transform = 'Standard'
scene.unit_settings.scale_length = 0.001
bpy.context.view_layer.update()

# ---- added for rendering (the .blend has no active camera and no usable light): camera, sun
cam_auto = bpy.data.cameras.new('AutoCamera')
cam_auto.lens = 50.0
cam_auto.sensor_width = 36.0
cam_auto.clip_end = 3043.13
ob_auto_camera = bpy.data.objects.new('AutoCamera', cam_auto)
scene.collection.objects.link(ob_auto_camera)
ob_auto_camera.location = (124.449, -208.078, 138.719)
ob_auto_camera.rotation_euler = (1.09748, -7.21219e-08, 0.694738)
scene.camera = ob_auto_camera
light_auto_sun = bpy.data.lights.new('AutoSun', 'SUN')
light_auto_sun.energy = 3.0
light_auto_sun.angle = 0.0523599
ob_auto_sun = bpy.data.objects.new('AutoSun', light_auto_sun)
scene.collection.objects.link(ob_auto_sun)
ob_auto_sun.rotation_euler = (0.872665, 0.174533, 0.523599)
bpy.context.view_layer.update()
